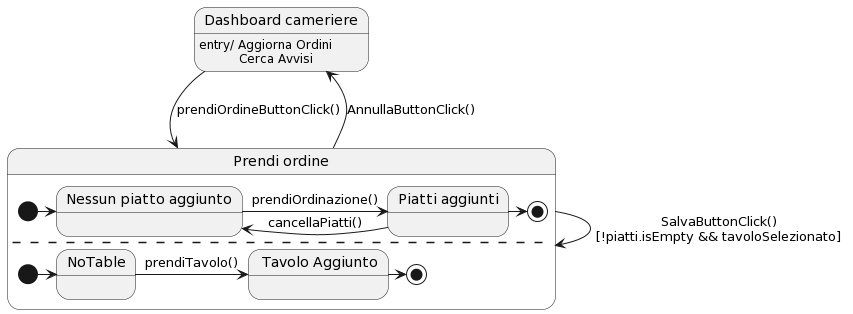

The diagram above was rendered by PlantUML. Its source (embedded in the PNG):
@startuml
state "Dashboard cameriere" as WaiterD : entry/ Aggiorna Ordini\n          Cerca Avvisi


state "Prendi ordine" as Order{
  state "Nessun piatto aggiunto" as NoItem
  state "Piatti aggiunti" as Item

  
  [*] -> NoItem
  NoItem -> Item : prendiOrdinazione()
  Item -> [*]
  Item -> NoItem : cancellaPiatti()

--
  state " Tavolo Aggiunto" as Table
  [*] -> NoTable
  NoTable -> Table : prendiTavolo()
  Table -> [*]
}

WaiterD --> Order : prendiOrdineButtonClick()

Order --> Order : SalvaButtonClick()\n[!piatti.isEmpty && tavoloSelezionato]
Order --> WaiterD : AnnullaButtonClick()
@enduml